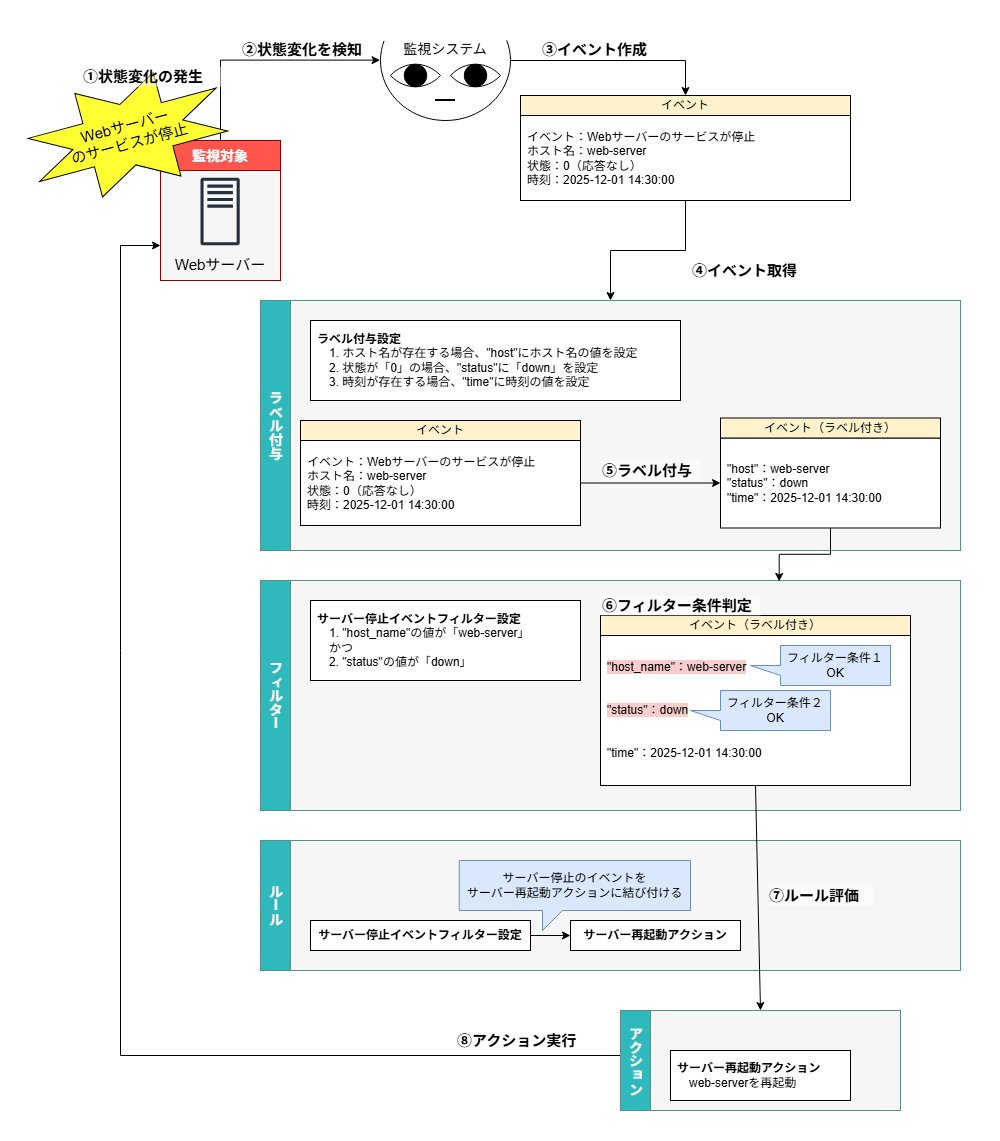

The diagram above was exported from draw.io. Its source (the exported page's mxGraphModel, read from the mxfile embedded in the PNG):
<mxGraphModel dx="2038" dy="1859" grid="1" gridSize="10" guides="1" tooltips="1" connect="1" arrows="1" fold="1" page="1" pageScale="1" pageWidth="827" pageHeight="1169" math="0" shadow="0">
  <root>
    <mxCell id="0" />
    <mxCell id="1" parent="0" />
    <mxCell id="147" parent="1" style="rounded=0;whiteSpace=wrap;html=1;strokeColor=none;" value="" vertex="1">
      <mxGeometry height="1119.31" width="1000" x="-120" y="-39.31" as="geometry" />
    </mxCell>
    <mxCell id="34" parent="1" style="rounded=0;whiteSpace=wrap;html=1;strokeColor=#579186;fillColor=light-dark(#f6f6f6, #2d2d2d);gradientColor=none;direction=south;" value="" vertex="1">
      <mxGeometry height="130" width="700" x="140" y="780" as="geometry" />
    </mxCell>
    <mxCell id="35" parent="1" style="rounded=0;whiteSpace=wrap;html=1;fillColor=light-dark(#2fb9bc, #EDEDED);strokeColor=#579186;strokeWidth=1;fontColor=#FFFFFF;fontStyle=1;fontSize=16;direction=south;horizontal=1;textDirection=vertical-lr;" value="&lt;span style=&quot;font-size: 14px;&quot;&gt;ルール&lt;/span&gt;" vertex="1">
      <mxGeometry height="130" width="30" x="140" y="780" as="geometry" />
    </mxCell>
    <mxCell id="135" edge="1" parent="1" source="133" style="edgeStyle=orthogonalEdgeStyle;rounded=0;orthogonalLoop=1;jettySize=auto;html=1;exitX=1;exitY=0.5;exitDx=0;exitDy=0;entryX=0;entryY=0.5;entryDx=0;entryDy=0;" target="134">
      <mxGeometry relative="1" as="geometry" />
    </mxCell>
    <mxCell id="133" parent="1" style="rounded=0;whiteSpace=wrap;html=1;align=center;spacingTop=0;spacing=2;spacingLeft=0;fontSize=12;" value="&lt;b&gt;サーバー停止イベントフィルター設定&lt;/b&gt;" vertex="1">
      <mxGeometry height="30" width="220" x="190" y="860" as="geometry" />
    </mxCell>
    <mxCell id="134" parent="1" style="rounded=0;whiteSpace=wrap;html=1;align=center;spacingTop=0;spacing=2;spacingLeft=0;" value="&lt;b&gt;サーバー再起動アクション&lt;/b&gt;" vertex="1">
      <mxGeometry height="30" width="170" x="450" y="860" as="geometry" />
    </mxCell>
    <mxCell id="136" parent="1" style="shape=callout;whiteSpace=wrap;html=1;perimeter=calloutPerimeter;direction=east;base=20;fillColor=#dae8fc;strokeColor=#6c8ebf;size=20;position=0.36;position2=0.36;" value="サーバー停止のイベントを&lt;div&gt;サーバー再起動アクションに結び付ける&lt;/div&gt;" vertex="1">
      <mxGeometry height="70" width="231.25" x="338.75" y="800" as="geometry" />
    </mxCell>
    <mxCell id="148" parent="1" style="text;html=1;whiteSpace=wrap;strokeColor=none;fillColor=default;align=left;verticalAlign=middle;rounded=0;fontStyle=1;fontSize=15;opacity=50;" value="⑦ルール評価" vertex="1">
      <mxGeometry height="20.04" width="106.25" x="646.87" y="824.98" as="geometry" />
    </mxCell>
    <mxCell id="63" edge="1" parent="1" source="16" style="edgeStyle=orthogonalEdgeStyle;rounded=0;orthogonalLoop=1;jettySize=auto;html=1;entryX=0.5;entryY=0;entryDx=0;entryDy=0;" target="59">
      <mxGeometry relative="1" as="geometry" />
    </mxCell>
    <mxCell id="16" parent="1" style="verticalLabelPosition=bottom;verticalAlign=top;html=1;shape=mxgraph.basic.arc;startAngle=0.1955219619197109;endAngle=0.802848905659913;fillColor=none;" value="" vertex="1">
      <mxGeometry height="120" width="130" x="260" y="-60" as="geometry" />
    </mxCell>
    <mxCell id="3" parent="1" style="rounded=0;whiteSpace=wrap;html=1;strokeColor=#8D0000;fillColor=light-dark(#f6f6f6, #2d2d2d);" value="" vertex="1">
      <mxGeometry height="140" width="120" x="40" y="80" as="geometry" />
    </mxCell>
    <mxCell id="4" parent="1" style="rounded=0;whiteSpace=wrap;html=1;fillColor=light-dark(#ff554d, #ededed);strokeColor=#8D0000;strokeWidth=1;fontColor=#FFFFFF;fontStyle=1;fontSize=16;" value="&lt;font style=&quot;font-size: 14px;&quot;&gt;監視対象&lt;/font&gt;" vertex="1">
      <mxGeometry height="30" width="120" x="40" y="80" as="geometry" />
    </mxCell>
    <mxCell id="7" parent="1" style="whiteSpace=wrap;html=1;shape=mxgraph.basic.pointed_oval;direction=south;fillColor=default;container=0;" value="" vertex="1">
      <mxGeometry height="30" width="50" x="270" as="geometry" />
    </mxCell>
    <mxCell id="8" parent="1" style="ellipse;whiteSpace=wrap;html=1;aspect=fixed;fillColor=#000000;container=0;" value="" vertex="1">
      <mxGeometry height="22.5" width="22.5" x="283.75" y="3.75" as="geometry" />
    </mxCell>
    <mxCell id="14" parent="1" style="whiteSpace=wrap;html=1;shape=mxgraph.basic.pointed_oval;direction=south;fillColor=default;container=0;" value="" vertex="1">
      <mxGeometry height="30" width="50" x="330" as="geometry" />
    </mxCell>
    <mxCell id="15" parent="1" style="ellipse;whiteSpace=wrap;html=1;aspect=fixed;fillColor=#000000;container=0;" value="" vertex="1">
      <mxGeometry height="22.5" width="22.5" x="343.75" y="3.75" as="geometry" />
    </mxCell>
    <mxCell id="17" parent="1" style="line;strokeWidth=2;html=1;" value="" vertex="1">
      <mxGeometry height="10" width="20" x="315" y="35" as="geometry" />
    </mxCell>
    <mxCell id="20" parent="1" style="text;html=1;whiteSpace=wrap;strokeColor=none;fillColor=none;align=center;verticalAlign=middle;rounded=0;fontSize=14;" value="監視システム" vertex="1">
      <mxGeometry height="30" width="120" x="265" y="-26.25" as="geometry" />
    </mxCell>
    <mxCell id="30" parent="1" style="rounded=0;whiteSpace=wrap;html=1;strokeColor=#579186;fillColor=light-dark(#f6f6f6, #2d2d2d);gradientColor=none;direction=south;" value="" vertex="1">
      <mxGeometry height="250" width="700" x="140" y="240" as="geometry" />
    </mxCell>
    <mxCell id="31" parent="1" style="rounded=0;whiteSpace=wrap;html=1;fillColor=light-dark(#2fb9bc, #EDEDED);strokeColor=#579186;strokeWidth=1;fontColor=#FFFFFF;fontStyle=1;fontSize=16;direction=south;horizontal=1;textDirection=vertical-lr;" value="&lt;span style=&quot;font-size: 14px;&quot;&gt;ラベル付与&lt;/span&gt;" vertex="1">
      <mxGeometry height="250" width="30" x="140" y="240" as="geometry" />
    </mxCell>
    <mxCell id="32" parent="1" style="rounded=0;whiteSpace=wrap;html=1;strokeColor=#579186;fillColor=light-dark(#f6f6f6, #2d2d2d);gradientColor=none;direction=south;" value="" vertex="1">
      <mxGeometry height="230" width="700" x="140" y="520" as="geometry" />
    </mxCell>
    <mxCell id="33" parent="1" style="rounded=0;whiteSpace=wrap;html=1;fillColor=light-dark(#2fb9bc, #EDEDED);strokeColor=#579186;strokeWidth=1;fontColor=#FFFFFF;fontStyle=1;fontSize=16;direction=south;horizontal=1;textDirection=vertical-lr;" value="&lt;span style=&quot;font-size: 14px;&quot;&gt;フィルター&lt;/span&gt;&lt;span style=&quot;color: rgba(0, 0, 0, 0); font-family: monospace; font-size: 0px; font-weight: 400; text-align: start; text-wrap-mode: nowrap;&quot;&gt;%3CmxGraphModel%3E%3Croot%3E%3CmxCell%20id%3D%220%22%2F%3E%3CmxCell%20id%3D%221%22%20parent%3D%220%22%2F%3E%3CmxCell%20id%3D%222%22%20parent%3D%221%22%20style%3D%22rounded%3D0%3BwhiteSpace%3Dwrap%3Bhtml%3D1%3BstrokeColor%3D%23579186%3BfillColor%3Dlight-dark(%23f6f6f6%2C%20%232d2d2d)%3BgradientColor%3Dnone%3Bdirection%3Dsouth%3B%22%20value%3D%22%22%20vertex%3D%221%22%3E%3CmxGeometry%20height%3D%22279%22%20width%3D%22730%22%20x%3D%22360%22%20y%3D%22200%22%20as%3D%22geometry%22%2F%3E%3C%2FmxCell%3E%3CmxCell%20id%3D%223%22%20parent%3D%221%22%20style%3D%22rounded%3D0%3BwhiteSpace%3Dwrap%3Bhtml%3D1%3BfillColor%3Dlight-dark(%232fb9bc%2C%20%23EDEDED)%3BstrokeColor%3D%23579186%3BstrokeWidth%3D1%3BfontColor%3D%23FFFFFF%3BfontStyle%3D1%3BfontSize%3D16%3Bdirection%3Dsouth%3Bhorizontal%3D1%3BtextDirection%3Dvertical-lr%3B%22%20value%3D%22%26lt%3Bspan%20style%3D%26quot%3Bfont-size%3A%2014px%3B%26quot%3B%26gt%3B%E3%83%A9%E3%83%99%E3%83%AB%E4%BB%98%E4%B8%8E%26lt%3B%2Fspan%26gt%3B%22%20vertex%3D%221%22%3E%3CmxGeometry%20height%3D%22279%22%20width%3D%2230%22%20x%3D%22360%22%20y%3D%22200%22%20as%3D%22geometry%22%2F%3E%3C%2FmxCell%3E%3C%2Froot%3E%3C%2FmxGraphModel%3E&lt;/span&gt;" vertex="1">
      <mxGeometry height="230" width="30" x="140" y="520" as="geometry" />
    </mxCell>
    <mxCell id="37" parent="1" style="text;html=1;whiteSpace=wrap;strokeColor=none;fillColor=default;align=left;verticalAlign=middle;rounded=0;fontStyle=1;fontSize=15;opacity=50;" value="②状態変化を検知" vertex="1">
      <mxGeometry height="20.04" width="130" x="120" y="-21.27" as="geometry" />
    </mxCell>
    <mxCell id="68" edge="1" parent="1" source="58" style="edgeStyle=orthogonalEdgeStyle;rounded=0;orthogonalLoop=1;jettySize=auto;html=1;exitX=0.5;exitY=1;exitDx=0;exitDy=0;entryX=0;entryY=0.5;entryDx=0;entryDy=0;" target="30">
      <mxGeometry relative="1" as="geometry" />
    </mxCell>
    <mxCell id="58" parent="1" style="rounded=0;whiteSpace=wrap;html=1;align=left;spacingTop=0;spacing=2;spacingLeft=5;" value="&lt;div&gt;イベント：Webサーバーのサービスが停止&lt;/div&gt;&lt;div&gt;ホスト名：web-server&lt;/div&gt;&lt;div&gt;状態：0（応答なし）&lt;/div&gt;&lt;div&gt;時刻：2025-12-01 14:30:00&lt;/div&gt;" vertex="1">
      <mxGeometry height="85" width="330" x="400" y="55" as="geometry" />
    </mxCell>
    <mxCell id="59" parent="1" style="rounded=0;whiteSpace=wrap;html=1;fillColor=#fff2cc;strokeColor=default;fontSize=12;" value="&lt;font&gt;イベント&lt;/font&gt;" vertex="1">
      <mxGeometry height="20" width="330" x="400" y="35" as="geometry" />
    </mxCell>
    <mxCell id="62" parent="1" style="text;html=1;whiteSpace=wrap;strokeColor=none;fillColor=default;align=left;verticalAlign=middle;rounded=0;fontStyle=1;fontSize=15;opacity=50;" value="③イベント作成" vertex="1">
      <mxGeometry height="20.04" width="120" x="420" y="-21" as="geometry" />
    </mxCell>
    <mxCell id="66" edge="1" parent="1" source="4" style="edgeStyle=orthogonalEdgeStyle;rounded=0;orthogonalLoop=1;jettySize=auto;html=1;exitX=0.5;exitY=0;exitDx=0;exitDy=0;entryX=-0.003;entryY=0.497;entryDx=0;entryDy=0;entryPerimeter=0;" target="16">
      <mxGeometry relative="1" as="geometry" />
    </mxCell>
    <mxCell id="69" parent="1" style="text;html=1;whiteSpace=wrap;strokeColor=none;fillColor=default;align=left;verticalAlign=middle;rounded=0;fontStyle=1;fontSize=15;opacity=50;" value="④イベント取得" vertex="1">
      <mxGeometry height="20.04" width="120" x="570" y="200" as="geometry" />
    </mxCell>
    <mxCell id="123" edge="1" parent="1" source="79" style="edgeStyle=orthogonalEdgeStyle;rounded=0;orthogonalLoop=1;jettySize=auto;html=1;exitX=0.5;exitY=1;exitDx=0;exitDy=0;entryX=0.004;entryY=0.259;entryDx=0;entryDy=0;entryPerimeter=0;" target="32">
      <mxGeometry relative="1" as="geometry" />
    </mxCell>
    <mxCell id="79" parent="1" style="rounded=0;whiteSpace=wrap;html=1;align=left;spacingTop=0;spacing=2;spacingLeft=5;" value="&quot;host&quot;：web-server&lt;div&gt;&quot;status&quot;：down&lt;/div&gt;&lt;div&gt;&quot;time&quot;：2025-12-01 14:30:00&lt;/div&gt;" vertex="1">
      <mxGeometry height="90" width="220" x="600" y="377.5" as="geometry" />
    </mxCell>
    <mxCell id="80" parent="1" style="rounded=0;whiteSpace=wrap;html=1;fillColor=#fff2cc;strokeColor=default;fontSize=12;" value="&lt;font&gt;イベント（ラベル付き）&lt;/font&gt;" vertex="1">
      <mxGeometry height="20" width="220" x="600" y="357.5" as="geometry" />
    </mxCell>
    <mxCell id="114" parent="1" style="sketch=0;outlineConnect=0;fontColor=#232F3E;gradientColor=none;fillColor=#232F3D;strokeColor=none;dashed=0;verticalLabelPosition=bottom;verticalAlign=top;align=center;html=1;fontSize=12;fontStyle=0;aspect=fixed;pointerEvents=1;shape=mxgraph.aws4.traditional_server;" value="" vertex="1">
      <mxGeometry height="68" width="39.23" x="80" y="117" as="geometry" />
    </mxCell>
    <mxCell id="115" parent="1" style="text;html=1;whiteSpace=wrap;strokeColor=none;fillColor=none;align=center;verticalAlign=middle;rounded=0;fontSize=15;" value="&lt;div&gt;Webサーバー&lt;/div&gt;" vertex="1">
      <mxGeometry height="32.86" width="120" x="40" y="187.14" as="geometry" />
    </mxCell>
    <mxCell id="26" parent="1" style="verticalLabelPosition=bottom;verticalAlign=top;html=1;shape=mxgraph.basic.8_point_star;rotation=-15;fillColor=#FFFF33;fontStyle=0" value="" vertex="1">
      <mxGeometry height="107.09" width="194.76" x="-90.01" y="20.69" as="geometry" />
    </mxCell>
    <mxCell id="29" parent="1" style="text;html=1;whiteSpace=wrap;strokeColor=none;fillColor=none;align=center;verticalAlign=middle;rounded=0;fontSize=15;rotation=-15;" value="&lt;div&gt;Webサーバー&lt;/div&gt;のサービスが停止" vertex="1">
      <mxGeometry height="45.81" width="140" x="-62.63" y="51.33" as="geometry" />
    </mxCell>
    <mxCell id="28" parent="1" style="text;html=1;whiteSpace=wrap;strokeColor=none;fillColor=default;align=left;verticalAlign=middle;rounded=0;fontStyle=1;fontSize=15;opacity=50;" value="&lt;font&gt;①状態変化の発生&lt;/font&gt;" vertex="1">
      <mxGeometry height="20" width="148.75" x="-38.75" y="6.25" as="geometry" />
    </mxCell>
    <mxCell id="117" parent="1" style="rounded=0;whiteSpace=wrap;html=1;align=left;spacingTop=0;spacing=2;spacingLeft=5;" value="&lt;b&gt;ラベル付与設定&lt;/b&gt;&lt;div&gt;　1. ホスト名が存在する場合、&quot;host&quot;にホスト名の値を設定&lt;/div&gt;&lt;div&gt;&lt;span style=&quot;background-color: transparent; color: light-dark(rgb(0, 0, 0), rgb(255, 255, 255));&quot;&gt;　2. 状態が「0」の場合、&quot;status&quot;に「down」を設定&lt;/span&gt;&lt;/div&gt;&lt;div&gt;　3. 時刻が存在する場合、&quot;time&quot;に時刻の値を設定&lt;/div&gt;" vertex="1">
      <mxGeometry height="80" width="370" x="190" y="260" as="geometry" />
    </mxCell>
    <mxCell id="118" parent="1" style="rounded=0;whiteSpace=wrap;html=1;align=left;spacingTop=0;spacing=2;spacingLeft=5;" value="&lt;div&gt;イベント：Webサーバーのサービスが停止&lt;/div&gt;&lt;div&gt;ホスト名：web-server&lt;/div&gt;&lt;div&gt;状態：0（応答なし）&lt;/div&gt;&lt;div&gt;時刻：2025-12-01 14:30:00&lt;/div&gt;" vertex="1">
      <mxGeometry height="85" width="280" x="180" y="380" as="geometry" />
    </mxCell>
    <mxCell id="119" parent="1" style="rounded=0;whiteSpace=wrap;html=1;fillColor=#fff2cc;strokeColor=default;fontSize=12;" value="&lt;font&gt;イベント&lt;/font&gt;" vertex="1">
      <mxGeometry height="20" width="280" x="180" y="360" as="geometry" />
    </mxCell>
    <mxCell id="120" edge="1" parent="1" source="118" style="endArrow=classic;html=1;rounded=0;exitX=1;exitY=0.5;exitDx=0;exitDy=0;entryX=0;entryY=0.5;entryDx=0;entryDy=0;" target="79" value="">
      <mxGeometry height="50" relative="1" width="50" as="geometry">
        <mxPoint x="630" y="337.5" as="sourcePoint" />
        <mxPoint x="680" y="287.5" as="targetPoint" />
      </mxGeometry>
    </mxCell>
    <mxCell id="121" parent="1" style="rounded=0;whiteSpace=wrap;html=1;align=left;spacingTop=0;spacing=2;spacingLeft=5;" value="&lt;span style=&quot;background-color: rgb(248, 206, 204);&quot;&gt;&quot;host_name&quot;：web-server&lt;/span&gt;&lt;div&gt;&lt;br&gt;&lt;/div&gt;&lt;div&gt;&lt;br&gt;&lt;/div&gt;&lt;div&gt;&lt;span style=&quot;background-color: rgb(248, 206, 204);&quot;&gt;&quot;status&quot;：down&lt;/span&gt;&lt;/div&gt;&lt;div&gt;&lt;br&gt;&lt;/div&gt;&lt;div&gt;&lt;br&gt;&lt;/div&gt;&lt;div&gt;&quot;time&quot;：2025-12-01 14:30:00&lt;/div&gt;" vertex="1">
      <mxGeometry height="150" width="310" x="480" y="575.02" as="geometry" />
    </mxCell>
    <mxCell id="122" parent="1" style="rounded=0;whiteSpace=wrap;html=1;fillColor=#fff2cc;strokeColor=default;fontSize=12;" value="&lt;font&gt;イベント（ラベル付き）&lt;/font&gt;" vertex="1">
      <mxGeometry height="20" width="310" x="480" y="555.02" as="geometry" />
    </mxCell>
    <mxCell id="124" parent="1" style="rounded=0;whiteSpace=wrap;html=1;align=left;spacingTop=0;spacing=2;spacingLeft=5;" value="&lt;b&gt;サーバー停止イベントフィルター設定&lt;/b&gt;&lt;div&gt;　1. &quot;host_name&quot;の値が「web-server」&lt;/div&gt;&lt;div&gt;　かつ&lt;/div&gt;&lt;div&gt;　2. &quot;status&quot;の値が「down」&lt;/div&gt;" vertex="1">
      <mxGeometry height="80" width="270" x="190" y="540" as="geometry" />
    </mxCell>
    <mxCell id="127" parent="1" style="shape=callout;whiteSpace=wrap;html=1;perimeter=calloutPerimeter;direction=south;base=10;fillColor=#dae8fc;strokeColor=#6c8ebf;" value="フィルター条件１&lt;br&gt;OK" vertex="1">
      <mxGeometry height="40" width="140" x="630" y="585.02" as="geometry" />
    </mxCell>
    <mxCell id="128" parent="1" style="shape=callout;whiteSpace=wrap;html=1;perimeter=calloutPerimeter;direction=south;base=10;fillColor=#dae8fc;strokeColor=#6c8ebf;" value="フィルター条件２&lt;br&gt;OK" vertex="1">
      <mxGeometry height="40" width="140" x="570" y="630.02" as="geometry" />
    </mxCell>
    <mxCell id="137" parent="1" style="rounded=0;whiteSpace=wrap;html=1;strokeColor=#579186;fillColor=light-dark(#f6f6f6, #2d2d2d);gradientColor=none;direction=south;" value="" vertex="1">
      <mxGeometry height="100" width="280" x="500" y="950" as="geometry" />
    </mxCell>
    <mxCell id="143" edge="1" parent="1" source="138" style="edgeStyle=orthogonalEdgeStyle;rounded=0;orthogonalLoop=1;jettySize=auto;html=1;exitX=0.5;exitY=1;exitDx=0;exitDy=0;entryX=0;entryY=0.75;entryDx=0;entryDy=0;" target="3">
      <mxGeometry relative="1" as="geometry">
        <Array as="points">
          <mxPoint y="995" />
          <mxPoint y="185" />
        </Array>
        <mxPoint x="50" y="440" as="targetPoint" />
      </mxGeometry>
    </mxCell>
    <mxCell id="138" parent="1" style="rounded=0;whiteSpace=wrap;html=1;fillColor=light-dark(#2fb9bc, #EDEDED);strokeColor=#579186;strokeWidth=1;fontColor=#FFFFFF;fontStyle=1;fontSize=16;direction=south;horizontal=1;textDirection=vertical-lr;" value="&lt;span style=&quot;font-size: 14px;&quot;&gt;アクション&lt;/span&gt;" vertex="1">
      <mxGeometry height="100" width="30" x="500" y="950" as="geometry" />
    </mxCell>
    <mxCell id="141" edge="1" parent="1" source="121" style="endArrow=classic;html=1;rounded=0;exitX=0.5;exitY=1;exitDx=0;exitDy=0;entryX=0;entryY=0.5;entryDx=0;entryDy=0;" target="137" value="">
      <mxGeometry height="50" relative="1" width="50" as="geometry">
        <mxPoint x="650" y="750" as="sourcePoint" />
        <mxPoint x="550" y="840" as="targetPoint" />
      </mxGeometry>
    </mxCell>
    <mxCell id="142" parent="1" style="rounded=0;whiteSpace=wrap;html=1;align=left;spacingTop=0;spacing=2;spacingLeft=5;" value="&lt;b&gt;サーバー再起動アクション&lt;/b&gt;&lt;div&gt;　web-serverを再起動&lt;/div&gt;" vertex="1">
      <mxGeometry height="50" width="180" x="550" y="990" as="geometry" />
    </mxCell>
    <mxCell id="145" parent="1" style="text;html=1;whiteSpace=wrap;strokeColor=none;fillColor=default;align=left;verticalAlign=middle;rounded=0;fontStyle=1;fontSize=15;opacity=50;" value="⑤ラベル付与" vertex="1">
      <mxGeometry height="20.04" width="100" x="480" y="400" as="geometry" />
    </mxCell>
    <mxCell id="146" parent="1" style="text;html=1;whiteSpace=wrap;strokeColor=none;fillColor=default;align=left;verticalAlign=middle;rounded=0;fontStyle=1;fontSize=15;opacity=50;" value="⑥フィルター条件判定" vertex="1">
      <mxGeometry height="20.04" width="160" x="480" y="534.98" as="geometry" />
    </mxCell>
    <mxCell id="149" parent="1" style="text;html=1;whiteSpace=wrap;strokeColor=none;fillColor=default;align=left;verticalAlign=middle;rounded=0;fontStyle=1;fontSize=15;opacity=50;" value="⑧アクション実行" vertex="1">
      <mxGeometry height="20.04" width="123.13" x="335" y="969.96" as="geometry" />
    </mxCell>
  </root>
</mxGraphModel>